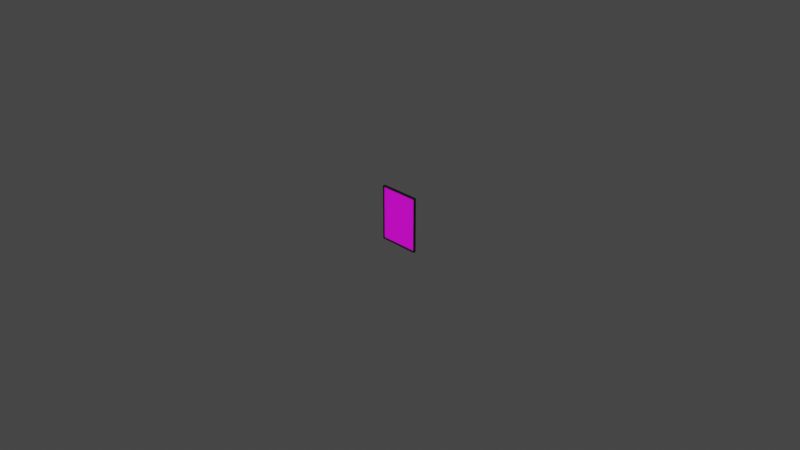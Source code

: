 # Source: Khung_anh_doc.blend  (saved by Blender 2.90.8; exported with 4.5.12 LTS)
import bpy
from mathutils import Matrix  # noqa: F401  (used for matrix-valued properties, if any)

bpy.ops.wm.read_factory_settings(use_empty=True)
scene = bpy.context.scene
scene.name = 'Scene'

# ---- collections
col_collection = bpy.data.collections.new('Collection'); scene.collection.children.link(col_collection)

# ---- images (referenced by path relative to the original .blend; pixels are not part of the script)
import os
ASSET_DIR = os.environ.get("B2B_ASSET_DIR", "")  # directory of the original .blend (textures are referenced by path, not embedded)
HERE = os.path.dirname(os.path.abspath(__file__))  # packed textures are extracted next to this script under _unpacked/

def load_image(name, relpath, width, height, colorspace="sRGB"):
    """Load a texture the original file referenced (path relative to the .blend, or extracted next to this script)."""
    p = next((c for c in (os.path.join(HERE, relpath), os.path.join(ASSET_DIR, relpath)) if relpath and os.path.exists(c)), "")
    if p:
        img = bpy.data.images.load(p, check_existing=True)
        img.name = name
    else:  # same state as the original file: an image datablock whose file is absent (Cycles renders it pink)
        img = bpy.data.images.new(name, width, height)
        img.source = "FILE"
        img.filepath = "//" + (relpath or name)
    img.colorspace_settings.name = colorspace
    return img
img_1_png = load_image('1.png', 'Texture/1.png', 1024, 1024, 'sRGB')

# ---- materials (node trees are filled in below, after node groups)
mat_material = bpy.data.materials.new('Material')
mat_material.alpha_threshold = 0.0
mat_material.use_transparent_shadow = False
mat_material.line_color = (0.0, 0.0, 0.0, 1.0)
mat_material_001 = bpy.data.materials.new('Material.001')
mat_material_001.use_transparent_shadow = False

# ---- material node trees
mat_material.use_nodes = True; mat_material.node_tree.nodes.clear()
_N = mat_material.node_tree.nodes; _L = mat_material.node_tree.links
n0 = _N.new('ShaderNodeOutputMaterial'); n0.name = 'Material Output'; n0.location = (300, 300)
n1 = _N.new('ShaderNodeBsdfPrincipled'); n1.name = 'Principled BSDF'; n1.location = (10, 300)
n1.distribution = 'GGX'
n1.subsurface_method = 'BURLEY'
n1.inputs[0].default_value = (0.00367, 0.00367, 0.00367, 1.0)
n1.inputs[2].default_value = 0.4
n1.inputs[3].default_value = 1.45
n1.inputs[27].default_value = (0.0, 0.0, 0.0, 1.0)
n1.inputs[28].default_value = 1.0
_L.new(n1.outputs[0], n0.inputs[0])
n0.is_active_output = True
mat_material_001.use_nodes = True; mat_material_001.node_tree.nodes.clear()
_N = mat_material_001.node_tree.nodes; _L = mat_material_001.node_tree.links
n0 = _N.new('ShaderNodeBsdfPrincipled'); n0.name = 'Principled BSDF'; n0.location = (10, 300)
n0.distribution = 'GGX'
n0.subsurface_method = 'BURLEY'
n0.inputs[3].default_value = 1.45
n0.inputs[27].default_value = (0.0, 0.0, 0.0, 1.0)
n0.inputs[28].default_value = 1.0
n1 = _N.new('ShaderNodeOutputMaterial'); n1.name = 'Material Output'; n1.location = (300, 300)
n2 = _N.new('ShaderNodeTexImage'); n2.name = 'Image Texture'; n2.location = (-490, 123)
n2.image = img_1_png
_L.new(n0.outputs[0], n1.inputs[0])
_L.new(n2.outputs[0], n0.inputs[0])
n1.is_active_output = True

# ---- world
world_world = bpy.data.worlds.new('World'); scene.world = world_world
world_world.use_nodes = True; world_world.node_tree.nodes.clear()
_N = world_world.node_tree.nodes; _L = world_world.node_tree.links
n0 = _N.new('ShaderNodeOutputWorld'); n0.name = 'World Output'; n0.location = (300, 300)
n1 = _N.new('ShaderNodeBackground'); n1.name = 'Background'; n1.location = (10, 300)
n1.inputs[0].default_value = (0.05088, 0.05088, 0.05088, 1.0)
_L.new(n1.outputs[0], n0.inputs[0])
n0.is_active_output = True
world_world.color = (0.05088, 0.05088, 0.05088)
world_world.use_sun_shadow = False
world_world.sun_shadow_jitter_overblur = 0.0

# ---- cameras
cam_camera = bpy.data.cameras.new('Camera')
cam_camera.clip_end = 100.0
cam_camera.ortho_scale = 7.314

# ---- meshes
me_cube = bpy.data.meshes.new('Cube')
me_cube.from_pydata([(1.0, 1.0, -1.0), (1.0, -1.0, -1.0), (-1.0, 1.0, -1.0), (-1.0, -1.0, -1.0), (1.0, -1.0, 1.0), (-1.0, -1.0, 1.0), (1.0, 1.0, 1.0), (-1.0, 1.0, 1.0), (0.9755, -0.9755, 1.0), (-0.9755, -0.9755, 1.0), (0.9755, 0.9755, 1.0), (-0.9755, 0.9755, 1.0), (0.951, 0.951, 0.0), (0.951, -0.951, 0.0), (-0.951, 0.951, 0.0), (-0.951, -0.951, 0.0)], [], [(1, 4, 5, 3), (3, 5, 7, 2), (2, 0, 1, 3), (0, 6, 4, 1), (2, 7, 6, 0), (8, 9, 5, 4), (10, 8, 4, 6), (9, 11, 7, 5), (11, 10, 6, 7), (12, 14, 15, 13), (9, 8, 13, 15), (11, 9, 15, 14), (10, 11, 14, 12), (8, 10, 12, 13)])
_uv = me_cube.uv_layers.new(name='UVMap')
_uv.uv.foreach_set('vector', [0.375, 0.75, 0.625, 0.75, 0.625, 1.0, 0.375, 1.0, 0.375, 0.0, 0.625, 0.0, 0.625, 0.25, 0.375, 0.25, 0.125, 0.5, 0.375, 0.5, 0.375, 0.75, 0.125, 0.75, 0.375, 0.5, 0.625, 0.5, 0.625, 0.75, 0.375, 0.75, 0.375, 0.25, 0.625, 0.25, 0.625, 0.5, 0.375, 0.5, 0.6281, 0.7469, 0.8719, 0.7469, 0.875, 0.75, 0.625, 0.75, 0.6281, 0.5031, 0.6281, 0.7469, 0.625, 0.75, 0.625, 0.5, 0.8719, 0.7469, 0.8719, 0.5031, 0.875, 0.5, 0.875, 0.75, 0.8719, 0.5031, 0.6281, 0.5031, 0.625, 0.5, 0.875, 0.5, 0.6311, 0.5061, 0.8689, 0.5061, 0.8689, 0.7439, 0.6311, 0.7439, 0.8719, 0.7469, 0.6281, 0.7469, 0.6311, 0.7439, 0.8689, 0.7439, 0.8719, 0.5031, 0.8719, 0.7469, 0.8689, 0.7439, 0.8689, 0.5061, 0.6281, 0.5031, 0.8719, 0.5031, 0.8689, 0.5061, 0.6311, 0.5061, 0.6281, 0.7469, 0.6281, 0.5031, 0.6311, 0.5061, 0.6311, 0.7439])
me_cube.materials.append(mat_material)
me_cube.use_remesh_preserve_volume = False
me_cube.use_remesh_preserve_attributes = False
me_cube.use_mirror_vertex_groups = False
me_cube.update()
me_plane = bpy.data.meshes.new('Plane')
me_plane.from_pydata([(-1.0, -1.0, 0.0), (1.0, -1.0, 0.0), (-1.0, 1.0, 0.0), (1.0, 1.0, 0.0)], [], [(0, 1, 3, 2)])
_uv = me_plane.uv_layers.new(name='UVMap')
_uv.uv.foreach_set('vector', [0.0, 0.0, 1.0, 0.0, 1.0, 1.0, 0.0, 1.0])
me_plane.materials.append(mat_material_001)
me_plane.use_remesh_fix_poles = True
me_plane.use_remesh_preserve_attributes = False
me_plane.use_mirror_vertex_groups = False
me_plane.update()

# ---- objects
ob_cube = bpy.data.objects.new('Cube', me_cube)
ob_camera = bpy.data.objects.new('Camera', cam_camera)
ob_plane = bpy.data.objects.new('Plane', me_plane)

# ---- transforms, parenting, visibility, modifiers, constraints
ob_cube.location = (0.0, 0.0, 0.0)
ob_cube.rotation_euler = (1.571, 2.22e-16, 2.22e-16)
ob_cube.scale = (0.225, 0.3, 0.015)
ob_cube.lock_rotations_4d = False
ob_cube.empty_display_type = 'ARROWS'
ob_cube.lineart.crease_threshold = 0.0
ob_camera.location = (7.359, -6.926, 4.958)
ob_camera.rotation_euler = (1.109, 0.0, 0.8149)
ob_camera.lock_rotations_4d = False
ob_camera.empty_display_type = 'ARROWS'
ob_camera.color = (0.0, 0.0, 0.0, 0.0)
ob_camera.display_type = 'WIRE'
ob_camera.lineart.crease_threshold = 0.0
ob_plane.parent = ob_cube
ob_plane.matrix_parent_inverse = Matrix(((6.667, -0.0, 0.0, -0.0), (-0.0, 5.0, -0.0, 0.0), (0.0, -0.0, 100.0, -0.0), (-0.0, 0.0, -0.0, 1.0)))
ob_plane.location = (0.0, 0.0, 0.001)
ob_plane.scale = (0.1435, 0.191, 1.0)
ob_plane.lineart.crease_threshold = 0.0

# ---- collection membership
col_collection.objects.link(ob_cube)
col_collection.objects.link(ob_camera)
col_collection.objects.link(ob_plane)

# ---- scene / render settings (as saved in the file)
scene.camera = ob_camera
scene.frame_start = 1; scene.frame_end = 250; scene.frame_set(1)
scene.render.engine = 'BLENDER_EEVEE_NEXT'
scene.cycles.use_denoising = False
scene.cycles.samples = 128
scene.cycles.sampling_pattern = 'TABULATED_SOBOL'
scene.cycles.use_adaptive_sampling = False
scene.cycles.use_light_tree = False
scene.view_settings.view_transform = 'Filmic'
bpy.context.view_layer.update()

# ---- added for rendering (the .blend has no usable light): sun
light_auto_sun = bpy.data.lights.new('AutoSun', 'SUN')
light_auto_sun.energy = 3.0
light_auto_sun.angle = 0.0523599
ob_auto_sun = bpy.data.objects.new('AutoSun', light_auto_sun)
scene.collection.objects.link(ob_auto_sun)
ob_auto_sun.rotation_euler = (0.872665, 0.174533, 0.523599)
bpy.context.view_layer.update()

